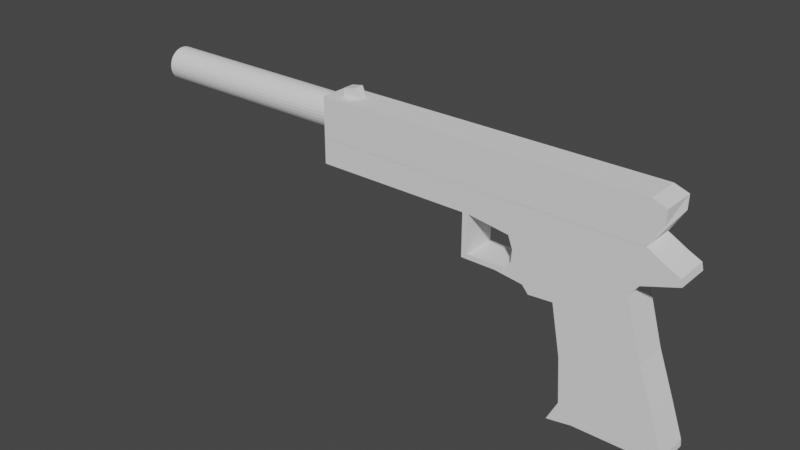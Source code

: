 # Source: FalconPistol.blend  (saved by Blender 2.92.15; exported with 4.5.12 LTS)
import bpy
from mathutils import Matrix  # noqa: F401  (used for matrix-valued properties, if any)

bpy.ops.wm.read_factory_settings(use_empty=True)
scene = bpy.context.scene
scene.name = 'Scene'

# ---- collections
col_collection = bpy.data.collections.new('Collection'); scene.collection.children.link(col_collection)

# ---- world
world_world = bpy.data.worlds.new('World'); scene.world = world_world
world_world.use_nodes = True; world_world.node_tree.nodes.clear()
_N = world_world.node_tree.nodes; _L = world_world.node_tree.links
n0 = _N.new('ShaderNodeOutputWorld'); n0.name = 'World Output'; n0.location = (300, 300)
n1 = _N.new('ShaderNodeBackground'); n1.name = 'Background'; n1.location = (10, 300)
n1.inputs[0].default_value = (0.05088, 0.05088, 0.05088, 1.0)
_L.new(n1.outputs[0], n0.inputs[0])
n0.is_active_output = True
world_world.color = (0.05088, 0.05088, 0.05088)
world_world.use_sun_shadow = False
world_world.sun_shadow_jitter_overblur = 0.0

# ---- meshes
me_cube_003 = bpy.data.meshes.new('Cube.003')
me_cube_003.from_pydata([(-3.069, -0.4, -0.4), (-3.069, -0.4, 0.4), (-3.069, 0.4, -0.4), (-3.069, 0.4, 0.4), (0.4, -0.4, -0.4), (0.4, -0.4, 0.4), (0.4, 0.4, -0.4), (0.4, 0.4, 0.4), (-2.918, 0.4, -0.4), (-2.918, 0.4, 0.4), (-2.918, -0.4, -0.4), (-2.918, -0.4, 0.4), (-2.918, -0.4, 0.4), (0.5458, -0.4, 0.3027), (0.5424, -0.4, 0.03604), (0.5458, 0.4, 0.3027), (0.5424, 0.4, 0.03604), (-2.918, 0.4, 0.4), (-2.918, 0.1333, 0.4), (-2.918, -0.1333, 0.4), (-2.915, 0.1333, 0.5568), (-2.915, -0.1333, 0.5568), (-2.786, 0.1333, 0.6007), (-2.786, -0.1333, 0.6007), (-2.765, 0.1333, 0.5066), (-2.765, -0.1333, 0.5066), (-2.752, 0.1333, 0.4), (-2.752, -0.1333, 0.4)], [], [(0, 1, 3, 2), (8, 9, 7, 15, 16, 6), (6, 16, 15, 7, 5, 13, 14, 4), (10, 11, 1, 0), (8, 6, 4, 10), (9, 3, 1, 11), (7, 9, 11, 5), (2, 8, 10, 0), (4, 14, 13, 5, 11, 10), (2, 3, 9, 8), (9, 11, 12, 19, 18, 17), (18, 19, 21, 20), (20, 21, 23, 22), (22, 23, 25, 24), (24, 25, 27, 26), (19, 27, 25, 23, 21), (20, 22, 24, 26, 18)])
_uv = me_cube_003.uv_layers.new(name='UVMap')
_uv.uv.foreach_set('vector', [0.375, 0.0, 0.625, 0.0, 0.625, 0.25, 0.375, 0.25, 0.375, 0.375, 0.625, 0.375, 0.625, 0.5, 0.5417, 0.5, 0.4583, 0.5, 0.375, 0.5, 0.375, 0.5, 0.4583, 0.5, 0.5417, 0.5, 0.625, 0.5, 0.625, 0.75, 0.5417, 0.75, 0.4583, 0.75, 0.375, 0.75, 0.375, 0.875, 0.625, 0.875, 0.625, 1.0, 0.375, 1.0, 0.25, 0.5, 0.375, 0.5, 0.375, 0.75, 0.25, 0.75, 0.75, 0.5, 0.875, 0.5, 0.875, 0.75, 0.75, 0.75, 0.625, 0.5, 0.75, 0.5, 0.75, 0.75, 0.625, 0.75, 0.125, 0.5, 0.25, 0.5, 0.25, 0.75, 0.125, 0.75, 0.375, 0.75, 0.4583, 0.75, 0.5417, 0.75, 0.625, 0.75, 0.625, 0.875, 0.375, 0.875, 0.375, 0.25, 0.625, 0.25, 0.625, 0.375, 0.375, 0.375, 0.75, 0.5, 0.75, 0.75, 0.75, 0.75, 0.75, 0.6667, 0.75, 0.5833, 0.75, 0.5, 0.75, 0.5833, 0.75, 0.6667, 0.75, 0.6667, 0.75, 0.5833, 0.75, 0.5833, 0.75, 0.6667, 0.75, 0.6667, 0.75, 0.5833, 0.75, 0.5833, 0.75, 0.6667, 0.75, 0.6667, 0.75, 0.5833, 0.75, 0.5833, 0.75, 0.6667, 0.75, 0.6667, 0.75, 0.5833, 0.75, 0.6667, 0.75, 0.6667, 0.75, 0.6667, 0.75, 0.6667, 0.75, 0.6667, 0.75, 0.5833, 0.75, 0.5833, 0.75, 0.5833, 0.75, 0.5833, 0.75, 0.5833])
me_cube_003.use_remesh_fix_poles = True
me_cube_003.use_remesh_preserve_attributes = False
me_cube_003.use_mirror_vertex_groups = False
me_cube_003.update()
me_cube_004 = bpy.data.meshes.new('Cube.004')
me_cube_004.from_pydata([(-3.069, -0.4, -0.09318), (-3.069, -0.4, 0.4), (-3.069, 0.4, -0.09318), (-3.069, 0.4, 0.4), (0.7413, -0.4, -0.05156), (0.4039, -0.4, 0.4), (0.7413, 0.4, -0.05156), (0.4039, 0.4, 0.4), (-3.069, -0.4, 0.1534), (-3.069, 0.4, 0.1534), (0.5903, 0.4, 0.2069), (0.5903, -0.4, 0.2069), (-3.069, 0.4, 0.03011), (0.7253, 0.4, 0.08363), (0.7253, -0.4, 0.08363), (-3.069, -0.4, 0.03011), (-3.069, -0.4, 0.2767), (-3.069, 0.4, 0.2767), (0.4489, 0.4, 0.354), (0.4489, -0.4, 0.354), (-0.4262, 0.4, -0.09318), (-0.4262, 0.4, 0.4), (-0.4262, -0.4, -0.09318), (-0.4262, -0.4, 0.4), (-0.4262, -0.4, 0.1534), (-0.4262, 0.4, 0.1534), (-0.4262, 0.4, 0.03011), (-0.4262, -0.4, 0.03011), (-0.4262, -0.4, 0.2767), (-0.4262, 0.4, 0.2767), (0.3788, -0.4, -0.2728), (0.3788, 0.4, -0.2728), (-0.4262, 0.4, -0.3215), (-0.4262, -0.4, -0.3215), (0.2888, -0.4, -0.5074), (0.2888, 0.4, -0.5074), (-0.4121, 0.4, -1.12), (-0.4121, -0.4, -1.12), (0.4614, -0.4, -1.619), (0.4614, 0.4, -1.619), (-0.3118, 0.4, -2.083), (-0.3118, -0.4, -2.083), (0.7587, -0.4, -3.16), (-0.2796, -0.4, -2.97), (-0.2796, 0.4, -2.97), (-0.3948, 0.4, -3.386), (-1.402, 0.4, -0.09318), (-1.402, -0.4, 0.4), (-1.402, -0.4, 0.1534), (-1.402, -0.4, 0.03011), (-1.402, -0.4, 0.2767), (-1.402, 0.4, 0.4), (-1.402, -0.4, -0.09318), (-1.402, 0.4, 0.1534), (-1.402, 0.4, 0.03011), (-1.402, 0.4, 0.2767), (-1.336, 0.4, 0.4), (-1.336, -0.4, -0.09318), (-1.336, 0.4, 0.1534), (-1.336, 0.4, 0.03011), (-1.336, 0.4, 0.2767), (-1.336, 0.4, -0.09318), (-1.336, -0.4, 0.4), (-1.336, -0.4, 0.1534), (-1.336, -0.4, 0.03011), (-1.336, -0.4, 0.2767), (0.7587, 0.4, -3.16), (0.6382, 0.4, -2.521), (0.6382, -0.4, -2.521), (-0.3948, -0.4, -3.386), (-0.1323, 0.4, -3.302), (-0.1323, -0.4, -3.302), (0.7649, 0.4, -3.287), (0.7649, -0.4, -3.287), (-1.402, 0.4, -0.9357), (-1.402, -0.4, -0.9357), (-1.336, -0.4, -0.8416), (-1.336, 0.4, -0.8416), (-1.03, 0.4, -0.9357), (-1.03, -0.4, -0.9357), (-0.7325, 0.4, -1.01), (-0.7325, -0.4, -1.01), (-0.6655, 0.4, -1.154), (-0.6655, -0.4, -1.154), (-0.6655, 0.4, -1.154), (-0.6655, -0.4, -1.154), (-0.9237, -0.4, -0.8416), (-0.9237, 0.4, -0.8416), (-0.8648, -0.4, -0.6731), (-0.8648, 0.4, -0.6731), (-0.8541, -0.4, -0.4501), (-0.8541, 0.4, -0.4501), (-0.9027, 0.4, -0.2073), (-0.9027, -0.4, -0.2073), (-0.9027, -0.4, -0.2073), (-0.9027, 0.4, -0.2073), (-0.6645, -0.4, -0.2644), (-0.6645, 0.4, -0.2644)], [], [(16, 1, 3, 17), (29, 21, 7, 18), (18, 7, 5, 19), (50, 47, 1, 16), (20, 61, 92, 97, 32), (51, 3, 1, 47), (49, 48, 8, 15), (13, 10, 11, 14), (26, 25, 10, 13), (15, 8, 9, 12), (0, 15, 12, 2), (20, 26, 13, 6), (6, 13, 14, 4), (52, 49, 15, 0), (48, 50, 16, 8), (10, 18, 19, 11), (25, 29, 18, 10), (8, 16, 17, 9), (58, 60, 29, 25), (11, 19, 28, 24), (4, 14, 27, 22), (61, 59, 26, 20), (59, 58, 25, 26), (14, 11, 24, 27), (7, 21, 23, 5), (92, 61, 57, 93), (19, 5, 23, 28), (60, 56, 21, 29), (33, 32, 36, 37), (6, 4, 30, 31), (20, 6, 31, 32), (4, 22, 33, 30), (36, 35, 39, 40), (30, 33, 37, 34), (32, 31, 35, 36), (31, 30, 34, 35), (43, 44, 45, 69), (35, 34, 38, 39), (37, 36, 40, 41), (34, 37, 41, 38), (71, 70, 72, 73), (67, 68, 42, 66), (39, 38, 68, 67), (17, 3, 51, 55), (2, 46, 52, 0), (12, 9, 53, 54), (2, 12, 54, 46), (9, 17, 55, 53), (63, 65, 50, 48), (57, 64, 49, 52), (64, 63, 48, 49), (56, 51, 47, 62), (65, 62, 47, 50), (28, 23, 62, 65), (21, 56, 62, 23), (27, 24, 63, 64), (22, 27, 64, 57), (24, 28, 65, 63), (55, 51, 56, 60), (61, 57, 76, 77), (54, 53, 58, 59), (46, 54, 59, 61), (53, 55, 60, 58), (22, 57, 93, 96, 33), (41, 40, 44, 43), (38, 41, 43, 68), (40, 39, 67, 44), (69, 45, 70, 71), (42, 73, 72, 66), (69, 71, 73, 42, 68, 43), (45, 44, 67, 66, 72, 70), (74, 77, 76, 75), (57, 52, 75, 76), (46, 61, 77, 74), (52, 46, 74, 75), (75, 74, 78, 79), (79, 78, 80, 81), (81, 80, 82, 83), (83, 82, 84, 85), (36, 37, 85, 84), (76, 77, 87, 86), (86, 87, 89, 88), (88, 89, 91, 90), (97, 92, 93, 96), (90, 91, 95, 94), (32, 97, 96, 33), (97, 32, 36, 84, 80, 78, 74, 77, 87, 89, 91, 95), (83, 37, 33, 96, 94, 90, 88, 86, 76, 75, 79, 81)])
_uv = me_cube_004.uv_layers.new(name='UVMap')
_uv.uv.foreach_set('vector', [0.5625, 0.0, 0.625, 0.0, 0.625, 0.25, 0.5625, 0.25, 0.5625, 0.375, 0.625, 0.375, 0.625, 0.5, 0.5625, 0.5, 0.5625, 0.5, 0.625, 0.5, 0.625, 0.75, 0.5625, 0.75, 0.5625, 0.9375, 0.625, 0.9375, 0.625, 1.0, 0.5625, 1.0, 0.375, 0.375, 0.375, 0.3438, 0.375, 0.3594, 0.375, 0.3672, 0.375, 0.375, 0.8125, 0.5, 0.875, 0.5, 0.875, 0.75, 0.8125, 0.75, 0.4375, 0.9375, 0.5, 0.9375, 0.5, 1.0, 0.4375, 1.0, 0.4375, 0.5, 0.5, 0.5, 0.5, 0.75, 0.4375, 0.75, 0.4375, 0.375, 0.5, 0.375, 0.5, 0.5, 0.4375, 0.5, 0.4375, 0.0, 0.5, 0.0, 0.5, 0.25, 0.4375, 0.25, 0.375, 0.0, 0.4375, 0.0, 0.4375, 0.25, 0.375, 0.25, 0.375, 0.375, 0.4375, 0.375, 0.4375, 0.5, 0.375, 0.5, 0.375, 0.5, 0.4375, 0.5, 0.4375, 0.75, 0.375, 0.75, 0.375, 0.9375, 0.4375, 0.9375, 0.4375, 1.0, 0.375, 1.0, 0.5, 0.9375, 0.5625, 0.9375, 0.5625, 1.0, 0.5, 1.0, 0.5, 0.5, 0.5625, 0.5, 0.5625, 0.75, 0.5, 0.75, 0.5, 0.375, 0.5625, 0.375, 0.5625, 0.5, 0.5, 0.5, 0.5, 0.0, 0.5625, 0.0, 0.5625, 0.25, 0.5, 0.25, 0.5, 0.3438, 0.5625, 0.3438, 0.5625, 0.375, 0.5, 0.375, 0.5, 0.75, 0.5625, 0.75, 0.5625, 0.875, 0.5, 0.875, 0.375, 0.75, 0.4375, 0.75, 0.4375, 0.875, 0.375, 0.875, 0.375, 0.3438, 0.4375, 0.3438, 0.4375, 0.375, 0.375, 0.375, 0.4375, 0.3438, 0.5, 0.3438, 0.5, 0.375, 0.4375, 0.375, 0.4375, 0.75, 0.5, 0.75, 0.5, 0.875, 0.4375, 0.875, 0.625, 0.5, 0.75, 0.5, 0.75, 0.75, 0.625, 0.75, 0.2344, 0.5, 0.2188, 0.5, 0.375, 0.9062, 0.3125, 0.8281, 0.5625, 0.75, 0.625, 0.75, 0.625, 0.875, 0.5625, 0.875, 0.5625, 0.3438, 0.625, 0.3438, 0.625, 0.375, 0.5625, 0.375, 0.25, 0.75, 0.25, 0.5, 0.25, 0.5, 0.25, 0.75, 0.375, 0.5, 0.375, 0.75, 0.375, 0.75, 0.375, 0.5, 0.375, 0.375, 0.375, 0.5, 0.375, 0.5, 0.375, 0.375, 0.375, 0.75, 0.375, 0.875, 0.375, 0.875, 0.375, 0.75, 0.375, 0.375, 0.375, 0.5, 0.375, 0.5, 0.375, 0.375, 0.375, 0.75, 0.375, 0.875, 0.375, 0.875, 0.375, 0.75, 0.375, 0.375, 0.375, 0.5, 0.375, 0.5, 0.375, 0.375, 0.375, 0.5, 0.375, 0.75, 0.375, 0.75, 0.375, 0.5, 0.25, 0.75, 0.25, 0.5, 0.25, 0.5, 0.25, 0.75, 0.375, 0.5, 0.375, 0.75, 0.375, 0.75, 0.375, 0.5, 0.25, 0.75, 0.25, 0.5, 0.25, 0.5, 0.25, 0.75, 0.375, 0.75, 0.375, 0.875, 0.375, 0.875, 0.375, 0.75, 0.25, 0.75, 0.25, 0.5, 0.25, 0.5, 0.25, 0.75, 0.375, 0.5, 0.375, 0.75, 0.375, 0.75, 0.375, 0.5, 0.375, 0.5, 0.375, 0.75, 0.375, 0.75, 0.375, 0.5, 0.5625, 0.25, 0.625, 0.25, 0.625, 0.3125, 0.5625, 0.3125, 0.125, 0.5, 0.1875, 0.5, 0.1875, 0.75, 0.125, 0.75, 0.4375, 0.25, 0.5, 0.25, 0.5, 0.3125, 0.4375, 0.3125, 0.375, 0.25, 0.4375, 0.25, 0.4375, 0.3125, 0.375, 0.3125, 0.5, 0.25, 0.5625, 0.25, 0.5625, 0.3125, 0.5, 0.3125, 0.5, 0.9062, 0.5625, 0.9062, 0.5625, 0.9375, 0.5, 0.9375, 0.375, 0.9062, 0.4375, 0.9063, 0.4375, 0.9375, 0.375, 0.9375, 0.4375, 0.9063, 0.5, 0.9062, 0.5, 0.9375, 0.4375, 0.9375, 0.7812, 0.5, 0.8125, 0.5, 0.8125, 0.75, 0.7812, 0.75, 0.5625, 0.9062, 0.625, 0.9062, 0.625, 0.9375, 0.5625, 0.9375, 0.5625, 0.875, 0.625, 0.875, 0.625, 0.9062, 0.5625, 0.9062, 0.75, 0.5, 0.7812, 0.5, 0.7812, 0.75, 0.75, 0.75, 0.4375, 0.875, 0.5, 0.875, 0.5, 0.9062, 0.4375, 0.9063, 0.375, 0.875, 0.4375, 0.875, 0.4375, 0.9063, 0.375, 0.9062, 0.5, 0.875, 0.5625, 0.875, 0.5625, 0.9062, 0.5, 0.9062, 0.5625, 0.3125, 0.625, 0.3125, 0.625, 0.3438, 0.5625, 0.3438, 0.2188, 0.5, 0.375, 0.9062, 0.375, 0.9062, 0.2188, 0.5, 0.4375, 0.3125, 0.5, 0.3125, 0.5, 0.3438, 0.4375, 0.3438, 0.375, 0.3125, 0.4375, 0.3125, 0.4375, 0.3438, 0.375, 0.3438, 0.5, 0.3125, 0.5625, 0.3125, 0.5625, 0.3438, 0.5, 0.3438, 0.375, 0.875, 0.375, 0.9062, 0.375, 0.8906, 0.375, 0.8828, 0.375, 0.875, 0.25, 0.75, 0.25, 0.5, 0.25, 0.5, 0.25, 0.75, 0.375, 0.75, 0.375, 0.875, 0.375, 0.875, 0.375, 0.75, 0.375, 0.375, 0.375, 0.5, 0.375, 0.5, 0.375, 0.375, 0.25, 0.75, 0.25, 0.5, 0.25, 0.5, 0.25, 0.75, 0.375, 0.75, 0.25, 0.75, 0.25, 0.5, 0.375, 0.5, 0.25, 0.75, 0.25, 0.75, 0.25, 0.75, 0.375, 0.75, 0.375, 0.75, 0.375, 0.875, 0.25, 0.5, 0.25, 0.5, 0.375, 0.5, 0.375, 0.5, 0.25, 0.5, 0.25, 0.5, 0.1875, 0.5, 0.2188, 0.5, 0.2188, 0.75, 0.1875, 0.75, 0.375, 0.9062, 0.375, 0.9375, 0.375, 0.9375, 0.375, 0.9062, 0.375, 0.3125, 0.375, 0.3438, 0.375, 0.3438, 0.375, 0.3125, 0.1875, 0.75, 0.1875, 0.5, 0.1875, 0.5, 0.1875, 0.75, 0.1875, 0.75, 0.1875, 0.5, 0.1875, 0.5, 0.1875, 0.75, 0.1875, 0.75, 0.1875, 0.5, 0.1875, 0.5, 0.1875, 0.75, 0.1875, 0.75, 0.1875, 0.5, 0.1875, 0.5, 0.1875, 0.75, 0.1875, 0.75, 0.1875, 0.5, 0.1875, 0.5, 0.1875, 0.75, 0.25, 0.5, 0.25, 0.75, 0.1875, 0.75, 0.1875, 0.5, 0.375, 0.9062, 0.2188, 0.5, 0.2188, 0.5, 0.375, 0.9062, 0.375, 0.9062, 0.2188, 0.5, 0.2188, 0.5, 0.375, 0.9062, 0.375, 0.9062, 0.2188, 0.5, 0.2188, 0.5, 0.375, 0.9062, 0.2422, 0.5, 0.2344, 0.5, 0.3125, 0.8281, 0.2812, 0.7891, 0.375, 0.9062, 0.2188, 0.5, 0.2188, 0.5, 0.375, 0.9062, 0.25, 0.5, 0.2422, 0.5, 0.2812, 0.7891, 0.25, 0.75, 0.0, 0.0, 0.0, 0.0, 0.0, 0.0, 0.0, 0.0, 0.0, 0.0, 0.0, 0.0, 0.0, 0.0, 0.0, 0.0, 0.0, 0.0, 0.0, 0.0, 0.0, 0.0, 0.0, 0.0, 0.0, 0.0, 0.0, 0.0, 0.0, 0.0, 0.0, 0.0, 0.0, 0.0, 0.0, 0.0, 0.0, 0.0, 0.0, 0.0, 0.0, 0.0, 0.0, 0.0, 0.0, 0.0, 0.0, 0.0])
me_cube_004.use_remesh_fix_poles = True
me_cube_004.use_remesh_preserve_attributes = False
me_cube_004.use_mirror_vertex_groups = False
me_cube_004.update()
me_cylinder = bpy.data.meshes.new('Cylinder')
me_cylinder.from_pydata([(0.0, 0.2, -1.25), (0.0, 0.2, 1.25), (0.03902, 0.1962, -1.25), (0.03902, 0.1962, 1.25), (0.07654, 0.1848, -1.25), (0.07654, 0.1848, 1.25), (0.1111, 0.1663, -1.25), (0.1111, 0.1663, 1.25), (0.1414, 0.1414, -1.25), (0.1414, 0.1414, 1.25), (0.1663, 0.1111, -1.25), (0.1663, 0.1111, 1.25), (0.1848, 0.07654, -1.25), (0.1848, 0.07654, 1.25), (0.1962, 0.03902, -1.25), (0.1962, 0.03902, 1.25), (0.2, 1.51e-08, -1.25), (0.2, 1.51e-08, 1.25), (0.1962, -0.03902, -1.25), (0.1962, -0.03902, 1.25), (0.1848, -0.07654, -1.25), (0.1848, -0.07654, 1.25), (0.1663, -0.1111, -1.25), (0.1663, -0.1111, 1.25), (0.1414, -0.1414, -1.25), (0.1414, -0.1414, 1.25), (0.1111, -0.1663, -1.25), (0.1111, -0.1663, 1.25), (0.07654, -0.1848, -1.25), (0.07654, -0.1848, 1.25), (0.03902, -0.1962, -1.25), (0.03902, -0.1962, 1.25), (-6.517e-08, -0.2, -1.25), (-6.517e-08, -0.2, 1.25), (-0.03902, -0.1962, -1.25), (-0.03902, -0.1962, 1.25), (-0.07654, -0.1848, -1.25), (-0.07654, -0.1848, 1.25), (-0.1111, -0.1663, -1.25), (-0.1111, -0.1663, 1.25), (-0.1414, -0.1414, -1.25), (-0.1414, -0.1414, 1.25), (-0.1663, -0.1111, -1.25), (-0.1663, -0.1111, 1.25), (-0.1848, -0.07654, -1.25), (-0.1848, -0.07654, 1.25), (-0.1962, -0.03902, -1.25), (-0.1962, -0.03902, 1.25), (-0.2, 1.931e-07, -1.25), (-0.2, 1.931e-07, 1.25), (-0.1962, 0.03902, -1.25), (-0.1962, 0.03902, 1.25), (-0.1848, 0.07654, -1.25), (-0.1848, 0.07654, 1.25), (-0.1663, 0.1111, -1.25), (-0.1663, 0.1111, 1.25), (-0.1414, 0.1414, -1.25), (-0.1414, 0.1414, 1.25), (-0.1111, 0.1663, -1.25), (-0.1111, 0.1663, 1.25), (-0.07654, 0.1848, -1.25), (-0.07654, 0.1848, 1.25), (-0.03902, 0.1962, -1.25), (-0.03902, 0.1962, 1.25)], [], [(0, 1, 3, 2), (2, 3, 5, 4), (4, 5, 7, 6), (6, 7, 9, 8), (8, 9, 11, 10), (10, 11, 13, 12), (12, 13, 15, 14), (14, 15, 17, 16), (16, 17, 19, 18), (18, 19, 21, 20), (20, 21, 23, 22), (22, 23, 25, 24), (24, 25, 27, 26), (26, 27, 29, 28), (28, 29, 31, 30), (30, 31, 33, 32), (32, 33, 35, 34), (34, 35, 37, 36), (36, 37, 39, 38), (38, 39, 41, 40), (40, 41, 43, 42), (42, 43, 45, 44), (44, 45, 47, 46), (46, 47, 49, 48), (48, 49, 51, 50), (50, 51, 53, 52), (52, 53, 55, 54), (54, 55, 57, 56), (56, 57, 59, 58), (58, 59, 61, 60), (3, 1, 63, 61, 59, 57, 55, 53, 51, 49, 47, 45, 43, 41, 39, 37, 35, 33, 31, 29, 27, 25, 23, 21, 19, 17, 15, 13, 11, 9, 7, 5), (60, 61, 63, 62), (62, 63, 1, 0), (0, 2, 4, 6, 8, 10, 12, 14, 16, 18, 20, 22, 24, 26, 28, 30, 32, 34, 36, 38, 40, 42, 44, 46, 48, 50, 52, 54, 56, 58, 60, 62)])
_uv = me_cylinder.uv_layers.new(name='UVMap')
_uv.uv.foreach_set('vector', [1.0, 0.5, 1.0, 1.0, 0.9688, 1.0, 0.9688, 0.5, 0.9688, 0.5, 0.9688, 1.0, 0.9375, 1.0, 0.9375, 0.5, 0.9375, 0.5, 0.9375, 1.0, 0.9062, 1.0, 0.9062, 0.5, 0.9062, 0.5, 0.9062, 1.0, 0.875, 1.0, 0.875, 0.5, 0.875, 0.5, 0.875, 1.0, 0.8438, 1.0, 0.8438, 0.5, 0.8438, 0.5, 0.8438, 1.0, 0.8125, 1.0, 0.8125, 0.5, 0.8125, 0.5, 0.8125, 1.0, 0.7812, 1.0, 0.7812, 0.5, 0.7812, 0.5, 0.7812, 1.0, 0.75, 1.0, 0.75, 0.5, 0.75, 0.5, 0.75, 1.0, 0.7188, 1.0, 0.7188, 0.5, 0.7188, 0.5, 0.7188, 1.0, 0.6875, 1.0, 0.6875, 0.5, 0.6875, 0.5, 0.6875, 1.0, 0.6562, 1.0, 0.6562, 0.5, 0.6562, 0.5, 0.6562, 1.0, 0.625, 1.0, 0.625, 0.5, 0.625, 0.5, 0.625, 1.0, 0.5938, 1.0, 0.5938, 0.5, 0.5938, 0.5, 0.5938, 1.0, 0.5625, 1.0, 0.5625, 0.5, 0.5625, 0.5, 0.5625, 1.0, 0.5312, 1.0, 0.5312, 0.5, 0.5312, 0.5, 0.5312, 1.0, 0.5, 1.0, 0.5, 0.5, 0.5, 0.5, 0.5, 1.0, 0.4688, 1.0, 0.4688, 0.5, 0.4688, 0.5, 0.4688, 1.0, 0.4375, 1.0, 0.4375, 0.5, 0.4375, 0.5, 0.4375, 1.0, 0.4062, 1.0, 0.4062, 0.5, 0.4062, 0.5, 0.4062, 1.0, 0.375, 1.0, 0.375, 0.5, 0.375, 0.5, 0.375, 1.0, 0.3438, 1.0, 0.3438, 0.5, 0.3438, 0.5, 0.3438, 1.0, 0.3125, 1.0, 0.3125, 0.5, 0.3125, 0.5, 0.3125, 1.0, 0.2812, 1.0, 0.2812, 0.5, 0.2812, 0.5, 0.2812, 1.0, 0.25, 1.0, 0.25, 0.5, 0.25, 0.5, 0.25, 1.0, 0.2188, 1.0, 0.2188, 0.5, 0.2188, 0.5, 0.2188, 1.0, 0.1875, 1.0, 0.1875, 0.5, 0.1875, 0.5, 0.1875, 1.0, 0.1562, 1.0, 0.1562, 0.5, 0.1562, 0.5, 0.1562, 1.0, 0.125, 1.0, 0.125, 0.5, 0.125, 0.5, 0.125, 1.0, 0.09375, 1.0, 0.09375, 0.5, 0.09375, 0.5, 0.09375, 1.0, 0.0625, 1.0, 0.0625, 0.5, 0.2968, 0.4854, 0.25, 0.49, 0.2032, 0.4854, 0.1582, 0.4717, 0.1167, 0.4496, 0.08029, 0.4197, 0.05045, 0.3833, 0.02827, 0.3418, 0.01461, 0.2968, 0.01, 0.25, 0.01461, 0.2032, 0.02827, 0.1582, 0.05045, 0.1167, 0.08029, 0.08029, 0.1167, 0.05045, 0.1582, 0.02827, 0.2032, 0.01461, 0.25, 0.01, 0.2968, 0.01461, 0.3418, 0.02827, 0.3833, 0.05045, 0.4197, 0.08029, 0.4496, 0.1167, 0.4717, 0.1582, 0.4854, 0.2032, 0.49, 0.25, 0.4854, 0.2968, 0.4717, 0.3418, 0.4496, 0.3833, 0.4197, 0.4197, 0.3833, 0.4496, 0.3418, 0.4717, 0.0625, 0.5, 0.0625, 1.0, 0.03125, 1.0, 0.03125, 0.5, 0.03125, 0.5, 0.03125, 1.0, 0.0, 1.0, 0.0, 0.5, 0.75, 0.49, 0.7968, 0.4854, 0.8418, 0.4717, 0.8833, 0.4496, 0.9197, 0.4197, 0.9496, 0.3833, 0.9717, 0.3418, 0.9854, 0.2968, 0.99, 0.25, 0.9854, 0.2032, 0.9717, 0.1582, 0.9496, 0.1167, 0.9197, 0.08029, 0.8833, 0.05045, 0.8418, 0.02827, 0.7968, 0.01461, 0.75, 0.01, 0.7032, 0.01461, 0.6582, 0.02827, 0.6167, 0.05045, 0.5803, 0.08029, 0.5504, 0.1167, 0.5283, 0.1582, 0.5146, 0.2032, 0.51, 0.25, 0.5146, 0.2968, 0.5283, 0.3418, 0.5504, 0.3833, 0.5803, 0.4197, 0.6167, 0.4496, 0.6582, 0.4717, 0.7032, 0.4854])
me_cylinder.use_remesh_fix_poles = True
me_cylinder.use_remesh_preserve_attributes = False
me_cylinder.use_mirror_vertex_groups = False
me_cylinder.update()

# ---- objects
ob_empty = bpy.data.objects.new('Empty', None)
ob_cube = bpy.data.objects.new('Cube', me_cube_003)
ob_cube_001 = bpy.data.objects.new('Cube.001', me_cube_004)
ob_cylinder = bpy.data.objects.new('Cylinder', me_cylinder)

# ---- transforms, parenting, visibility, modifiers, constraints
ob_empty.location = (0.0, 0.0, 0.0)
ob_empty.rotation_euler = (1.571, -0.0, -0.0)
ob_empty.empty_display_type = 'IMAGE'
ob_empty.empty_display_size = 5.0
ob_empty.use_empty_image_alpha = True
ob_empty.color = (1.0, 1.0, 1.0, 0.5)
ob_empty.lineart.crease_threshold = 0.0
ob_cube.location = (1.146, -1.237e-07, 1.04)
ob_cube.scale = (1.11, 0.5, 0.6)
ob_cube.lineart.crease_threshold = 0.0
ob_cube_001.location = (1.146, -1.237e-07, 0.561)
ob_cube_001.scale = (1.11, 0.5, 0.6)
ob_cube_001.lineart.crease_threshold = 0.0
ob_cylinder.location = (-3.507, 0.0, 1.05)
ob_cylinder.rotation_euler = (0.0, -1.571, 0.0)
ob_cylinder.lineart.crease_threshold = 0.0

# ---- collection membership
col_collection.objects.link(ob_empty)
col_collection.objects.link(ob_cube)
col_collection.objects.link(ob_cube_001)
col_collection.objects.link(ob_cylinder)

# ---- scene / render settings (as saved in the file)
scene.frame_start = 1; scene.frame_end = 250; scene.frame_set(1)
scene.render.engine = 'BLENDER_EEVEE_NEXT'
scene.cycles.use_denoising = False
scene.cycles.samples = 128
scene.cycles.sampling_pattern = 'TABULATED_SOBOL'
scene.cycles.use_adaptive_sampling = False
scene.cycles.use_light_tree = False
scene.view_settings.view_transform = 'Filmic'
bpy.context.view_layer.update()

# ---- added for rendering (the .blend has no active camera and no usable light): camera, sun
cam_auto = bpy.data.cameras.new('AutoCamera')
cam_auto.lens = 50.0
cam_auto.sensor_width = 36.0
cam_auto.clip_end = 1000.0
ob_auto_camera = bpy.data.objects.new('AutoCamera', cam_auto)
scene.collection.objects.link(ob_auto_camera)
ob_auto_camera.location = (5.41768, -8.15818, 5.40383)
ob_auto_camera.rotation_euler = (1.09748, -7.21219e-08, 0.694738)
scene.camera = ob_auto_camera
light_auto_sun = bpy.data.lights.new('AutoSun', 'SUN')
light_auto_sun.energy = 3.0
light_auto_sun.angle = 0.0523599
ob_auto_sun = bpy.data.objects.new('AutoSun', light_auto_sun)
scene.collection.objects.link(ob_auto_sun)
ob_auto_sun.rotation_euler = (0.872665, 0.174533, 0.523599)
bpy.context.view_layer.update()
